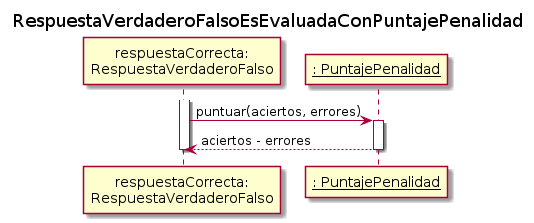

The diagram above was rendered by PlantUML. Its source (embedded in the PNG):
@startuml
skinparam classAttributeIconSize 0

title RespuestaVerdaderoFalsoEsEvaluadaConPuntajePenalidad

participant "respuestaCorrecta:\nRespuestaVerdaderoFalso" as respuesta
participant "__: PuntajePenalidad__" as puntaje

activate respuesta
    respuesta -> puntaje: puntuar(aciertos, errores)
    activate puntaje
        puntaje --> respuesta: aciertos - errores
    deactivate puntaje
deactivate respuesta


@enduml